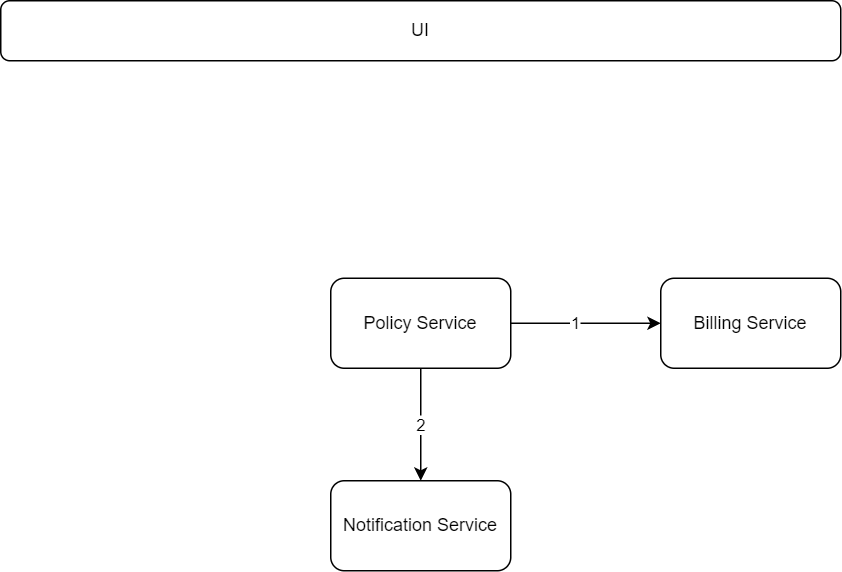

The diagram above was exported from draw.io. Its source (the exported page's mxGraphModel, read from the mxfile embedded in the PNG):
<mxGraphModel dx="439" dy="331" grid="1" gridSize="10" guides="1" tooltips="1" connect="1" arrows="1" fold="1" page="1" pageScale="1" pageWidth="827" pageHeight="1169" math="0" shadow="0">
  <root>
    <mxCell id="0" />
    <mxCell id="1" parent="0" />
    <mxCell id="X1FFUUezB6iagG00LFjw-1" value="UI" style="rounded=1;whiteSpace=wrap;html=1;" vertex="1" parent="1">
      <mxGeometry x="150" y="395" width="560" height="40" as="geometry" />
    </mxCell>
    <mxCell id="X1FFUUezB6iagG00LFjw-5" value="2" style="edgeStyle=orthogonalEdgeStyle;rounded=0;orthogonalLoop=1;jettySize=auto;html=1;" edge="1" parent="1" source="X1FFUUezB6iagG00LFjw-2" target="X1FFUUezB6iagG00LFjw-3">
      <mxGeometry relative="1" as="geometry" />
    </mxCell>
    <mxCell id="X1FFUUezB6iagG00LFjw-6" style="edgeStyle=orthogonalEdgeStyle;rounded=0;orthogonalLoop=1;jettySize=auto;html=1;" edge="1" parent="1" source="X1FFUUezB6iagG00LFjw-2" target="X1FFUUezB6iagG00LFjw-4">
      <mxGeometry relative="1" as="geometry" />
    </mxCell>
    <mxCell id="X1FFUUezB6iagG00LFjw-7" value="1" style="edgeLabel;html=1;align=center;verticalAlign=middle;resizable=0;points=[];" vertex="1" connectable="0" parent="X1FFUUezB6iagG00LFjw-6">
      <mxGeometry x="-0.1478" relative="1" as="geometry">
        <mxPoint as="offset" />
      </mxGeometry>
    </mxCell>
    <mxCell id="X1FFUUezB6iagG00LFjw-2" value="Policy Service" style="rounded=1;whiteSpace=wrap;html=1;" vertex="1" parent="1">
      <mxGeometry x="370" y="580" width="120" height="60" as="geometry" />
    </mxCell>
    <mxCell id="X1FFUUezB6iagG00LFjw-3" value="Notification Service" style="rounded=1;whiteSpace=wrap;html=1;" vertex="1" parent="1">
      <mxGeometry x="370" y="715" width="120" height="60" as="geometry" />
    </mxCell>
    <mxCell id="X1FFUUezB6iagG00LFjw-4" value="Billing Service" style="rounded=1;whiteSpace=wrap;html=1;" vertex="1" parent="1">
      <mxGeometry x="590" y="580" width="120" height="60" as="geometry" />
    </mxCell>
  </root>
</mxGraphModel>